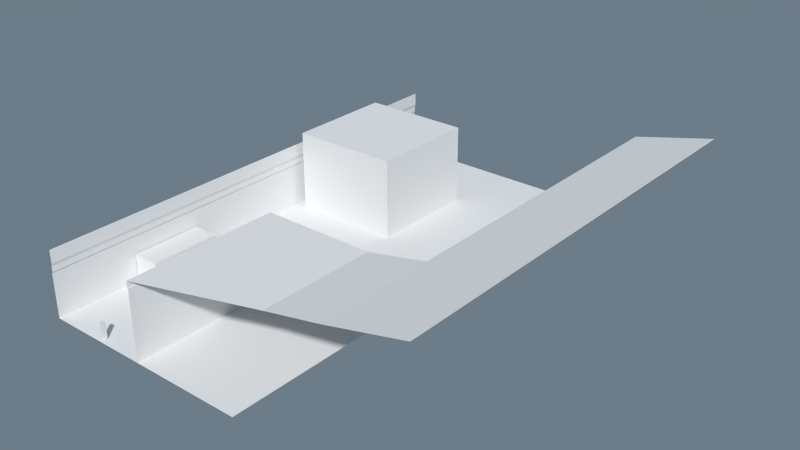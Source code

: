 # Source: OutsideHouse.blend  (saved by Blender 2.70.0; exported with 4.5.12 LTS)
import bpy
from mathutils import Matrix  # noqa: F401  (used for matrix-valued properties, if any)

bpy.ops.wm.read_factory_settings(use_empty=True)
scene = bpy.context.scene
scene.name = 'Scene'

# ---- collections
col_collection_1 = bpy.data.collections.new('Collection 1'); scene.collection.children.link(col_collection_1)

# ---- world
world_world = bpy.data.worlds.new('World'); scene.world = world_world
world_world.color = (0.1493, 0.2005, 0.2462)
world_world.use_sun_shadow = False
world_world.sun_shadow_jitter_overblur = 0.0
world_world.cycles.sampling_method = 'MANUAL'
world_world.cycles.sample_map_resolution = 256

# ---- meshes
me_cube_005 = bpy.data.meshes.new('Cube.005')
me_cube_005.from_pydata([(-0.9, -1.121, 2.98e-07), (-0.9, 0.8785, 2.98e-07), (1.1, 0.8785, 2.98e-07), (1.1, -1.121, 2.98e-07), (-0.9, -1.121, 2.0), (-0.9, 0.8785, 2.0), (1.1, 0.8785, 2.0), (1.1, -1.121, 2.0)], [], [(4, 5, 1, 0), (5, 6, 2, 1), (6, 7, 3, 2), (7, 4, 0, 3), (0, 1, 2, 3), (7, 6, 5, 4)])
me_cube_005.use_remesh_preserve_volume = False
me_cube_005.use_remesh_preserve_attributes = False
me_cube_005.use_mirror_vertex_groups = False
me_cube_005.update()
me_cube_004 = bpy.data.meshes.new('Cube.004')
me_cube_004.from_pydata([(4.493, 1.383, -1.0), (4.496, -0.2388, 1.0), (4.496, -0.2388, -1.0), (-6.552, -1.0, -1.0), (4.496, -0.2339, 1.0), (4.496, -0.2339, 1.0), (-6.552, -0.2389, -1.0), (4.496, -0.2388, 0.8207), (-6.552, -1.0, 0.8207), (-6.552, -0.2389, 0.8207), (-6.651, -1.0, 1.0), (-6.651, -0.2389, 1.0), (-6.651, -1.0, 0.8207), (-6.651, -0.2389, 0.8207), (-6.552, -0.2339, 1.0), (4.496, -0.2339, 0.8207), (-6.552, -0.2339, 0.8207), (-6.651, -0.2339, 1.0), (-6.651, -0.2339, 0.8207), (4.493, 1.383, -0.224), (4.496, -0.2388, -0.224), (-6.552, -0.2389, -0.224), (-6.552, -1.0, -0.224), (10.5, 1.383, 1.33), (10.5, -0.2388, 1.33), (10.5, 1.383, 1.15), (10.5, -0.2388, 1.15), (10.5, 1.383, 0.1057), (10.5, -0.2388, 0.1057), (4.496, -0.8188, 1.0), (10.5, -0.8188, 1.33), (18.45, 1.383, 1.836), (18.45, -0.2388, 1.836), (18.45, -0.8188, 1.836), (4.496, -0.2339, 0.8207), (10.5, -0.2339, 1.33), (10.5, -0.2339, 1.15)], [], [(20, 19, 0, 2), (20, 2, 6, 21), (22, 21, 6, 3), (20, 7, 26, 28), (13, 18, 16, 15, 7, 9, 8, 12), (16, 18, 17, 14, 4, 15), (24, 26, 36, 35), (19, 20, 28, 27), (7, 20, 21, 9), (8, 9, 21, 22), (11, 17, 18, 13, 12, 10), (34, 5, 35, 36), (26, 7, 34, 36), (24, 23, 25, 26), (26, 25, 27, 28), (24, 30, 33, 32), (23, 24, 32, 31), (10, 29, 1, 4, 14, 11), (7, 1, 5, 34), (24, 35, 5, 1, 29, 30)])
me_cube_004.use_remesh_preserve_volume = False
me_cube_004.use_remesh_preserve_attributes = False
me_cube_004.use_mirror_vertex_groups = False
me_cube_004.update()
me_cube_003 = bpy.data.meshes.new('Cube.003')
me_cube_003.from_pydata([(1.0, 1.383, -1.0), (1.0, -1.0, -1.0), (1.077, 1.383, 0.3502), (1.077, -1.0, 0.3502), (1.156, 1.383, 0.7728), (1.156, -1.0, 0.7728), (1.156, 1.383, 0.4242), (1.156, -1.0, 0.4242), (1.083, 1.383, 0.2013), (1.083, -1.0, 0.2013), (1.0, 1.383, 0.1862), (1.0, -1.0, 0.1862)], [], [(10, 11, 1, 0), (3, 2, 6, 7), (4, 5, 7, 6), (2, 3, 9, 8), (8, 9, 11, 10)])
me_cube_003.use_remesh_preserve_volume = False
me_cube_003.use_remesh_preserve_attributes = False
me_cube_003.use_mirror_vertex_groups = False
me_cube_003.update()
me_cube_002 = bpy.data.meshes.new('Cube.002')
me_cube_002.from_pydata([(-1.0, -1.0, -1.0), (-1.0, 1.0, -1.0), (1.0, 1.0, -1.0), (1.0, -1.0, -1.0), (-1.0, -1.0, 1.0), (-1.0, 1.0, 1.0), (1.0, 1.0, 1.0), (1.0, -1.0, 1.0)], [], [(4, 5, 1, 0), (5, 6, 2, 1), (6, 7, 3, 2), (7, 4, 0, 3), (0, 1, 2, 3), (7, 6, 5, 4)])
me_cube_002.use_remesh_preserve_volume = False
me_cube_002.use_remesh_preserve_attributes = False
me_cube_002.use_mirror_vertex_groups = False
me_cube_002.update()
me_cube = bpy.data.meshes.new('Cube')
me_cube.from_pydata([(-1.045, -0.0001144, 0.01527), (-1.045, 2.0, 0.01527), (0.9546, 2.0, 0.01527), (0.9546, -0.0001144, 0.01527), (-1.045, -0.0001144, 2.015), (-1.045, 2.0, 2.015), (0.9546, 2.0, 2.015), (0.9546, -0.0001144, 2.015)], [], [(4, 5, 1, 0), (5, 6, 2, 1), (6, 7, 3, 2), (7, 4, 0, 3), (0, 1, 2, 3), (7, 6, 5, 4)])
me_cube.use_remesh_preserve_volume = False
me_cube.use_remesh_preserve_attributes = False
me_cube.use_mirror_vertex_groups = False
me_cube.update()
me_plane = bpy.data.meshes.new('Plane')
me_plane.from_pydata([(-1.344, 0.0, 0.0), (1.344, 0.0, 0.0), (-1.344, 2.387, 0.0), (1.344, 2.387, 0.0)], [], [(0, 1, 3, 2)])
me_plane.use_remesh_preserve_volume = False
me_plane.use_remesh_preserve_attributes = False
me_plane.use_mirror_vertex_groups = False
me_plane.update()

# ---- objects
ob_container = bpy.data.objects.new('Container', me_cube_005)
ob_rightside_outside = bpy.data.objects.new('RightSide_Outside', me_cube_004)
ob_leftside_outside = bpy.data.objects.new('LeftSide_Outside', me_cube_003)
ob_house = bpy.data.objects.new('House', me_cube_002)
ob_person = bpy.data.objects.new('Person', me_cube)
ob_ground_outside = bpy.data.objects.new('Ground_Outside', me_plane)

# ---- transforms, parenting, visibility, modifiers, constraints
ob_container.location = (-6.7, -7.7, 0.0)
ob_container.scale = (1.35, 3.5, 1.35)
ob_container.lineart.crease_threshold = 0.0
ob_rightside_outside.location = (9.0, 0.0, 3.75)
ob_rightside_outside.scale = (1.0, 20.0, 3.75)
ob_rightside_outside.lineart.crease_threshold = 0.0
ob_leftside_outside.location = (-9.0, 0.0, 3.75)
ob_leftside_outside.scale = (1.0, 20.0, 3.75)
ob_leftside_outside.lineart.crease_threshold = 0.0
ob_house.location = (-1.615, 14.5, 4.0)
ob_house.scale = (5.5, 5.5, 4.0)
ob_house.lineart.crease_threshold = 0.0
ob_person.location = (-2.337, -19.66, 0.03884)
ob_person.scale = (0.2, 0.125, 0.875)
ob_person.lineart.crease_threshold = 0.0
ob_ground_outside.location = (2.752, -20.0, 0.0)
ob_ground_outside.scale = (8.0, 20.0, 1.0)
ob_ground_outside.lineart.crease_threshold = 0.0

# ---- collection membership
col_collection_1.objects.link(ob_container)
col_collection_1.objects.link(ob_rightside_outside)
col_collection_1.objects.link(ob_leftside_outside)
col_collection_1.objects.link(ob_house)
col_collection_1.objects.link(ob_person)
col_collection_1.objects.link(ob_ground_outside)

# ---- scene / render settings (as saved in the file)
scene.frame_start = 1; scene.frame_end = 250; scene.frame_set(1)
scene.render.engine = 'BLENDER_EEVEE_NEXT'
scene.render.resolution_percentage = 50
scene.render.dither_intensity = 0.0
scene.cycles.use_denoising = False
scene.cycles.samples = 10
scene.cycles.sampling_pattern = 'TABULATED_SOBOL'
scene.cycles.light_sampling_threshold = 0.0
scene.cycles.use_adaptive_sampling = False
scene.cycles.use_light_tree = False
scene.cycles.blur_glossy = 0.0
scene.cycles.volume_bounces = 1
scene.cycles.pixel_filter_type = 'GAUSSIAN'
scene.cycles.sample_clamp_indirect = 0.0
scene.view_settings.view_transform = 'Standard'
bpy.context.view_layer.update()

# ---- added for rendering (the .blend has no active camera and no usable light): camera, sun
cam_auto = bpy.data.cameras.new('AutoCamera')
cam_auto.lens = 50.0
cam_auto.sensor_width = 36.0
cam_auto.clip_end = 1000.0
ob_auto_camera = bpy.data.objects.new('AutoCamera', cam_auto)
scene.collection.objects.link(ob_auto_camera)
ob_auto_camera.location = (65.6173, -63.1985, 50.0312)
ob_auto_camera.rotation_euler = (1.09748, -7.21219e-08, 0.694738)
scene.camera = ob_auto_camera
light_auto_sun = bpy.data.lights.new('AutoSun', 'SUN')
light_auto_sun.energy = 3.0
light_auto_sun.angle = 0.0523599
ob_auto_sun = bpy.data.objects.new('AutoSun', light_auto_sun)
scene.collection.objects.link(ob_auto_sun)
ob_auto_sun.rotation_euler = (0.872665, 0.174533, 0.523599)
bpy.context.view_layer.update()
